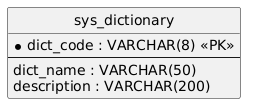

The diagram above was rendered by PlantUML. Its source (embedded in the PNG):
@startuml
hide circle
skinparam linetype ortho

entity "sys_dictionary" as sys_dictionary {
  * dict_code : VARCHAR(8) <<PK>>
  --
  dict_name : VARCHAR(50)
  description : VARCHAR(200)
}

@enduml